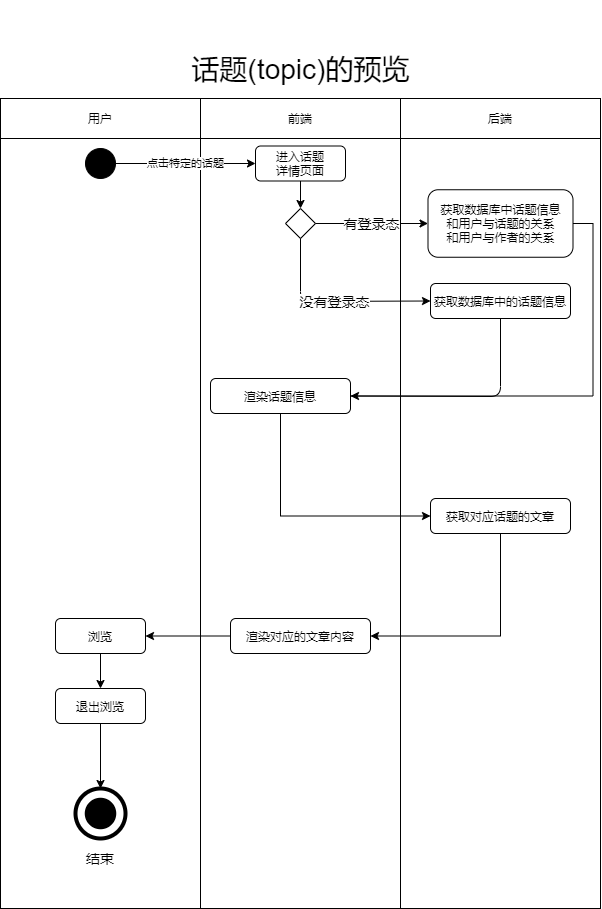

The diagram above was exported from draw.io. Its source (the exported page's mxGraphModel, read from the mxfile embedded in the PNG):
<mxGraphModel dx="1120" dy="596" grid="1" gridSize="10" guides="1" tooltips="1" connect="1" arrows="1" fold="1" page="1" pageScale="1" pageWidth="827" pageHeight="1169" math="0" shadow="0">
  <root>
    <mxCell id="0" />
    <mxCell id="1" parent="0" />
    <mxCell id="98" value="" style="rounded=0;whiteSpace=wrap;html=1;" parent="1" vertex="1">
      <mxGeometry x="450" y="450" width="200" height="770" as="geometry" />
    </mxCell>
    <mxCell id="99" value="" style="rounded=0;whiteSpace=wrap;html=1;" parent="1" vertex="1">
      <mxGeometry x="50" y="450" width="200" height="770" as="geometry" />
    </mxCell>
    <mxCell id="100" value="" style="rounded=0;whiteSpace=wrap;html=1;" parent="1" vertex="1">
      <mxGeometry x="250" y="450" width="200" height="770" as="geometry" />
    </mxCell>
    <mxCell id="101" value="用户" style="rounded=0;whiteSpace=wrap;html=1;" parent="1" vertex="1">
      <mxGeometry x="50" y="410" width="200" height="40" as="geometry" />
    </mxCell>
    <mxCell id="102" value="前端" style="rounded=0;whiteSpace=wrap;html=1;" parent="1" vertex="1">
      <mxGeometry x="250" y="410" width="200" height="40" as="geometry" />
    </mxCell>
    <mxCell id="103" value="后端" style="rounded=0;whiteSpace=wrap;html=1;" parent="1" vertex="1">
      <mxGeometry x="450" y="410" width="200" height="40" as="geometry" />
    </mxCell>
    <mxCell id="104" value="点击特定的话题" style="edgeStyle=orthogonalEdgeStyle;rounded=0;orthogonalLoop=1;jettySize=auto;html=1;entryX=0;entryY=0.5;entryDx=0;entryDy=0;" parent="1" source="105" target="107" edge="1">
      <mxGeometry relative="1" as="geometry" />
    </mxCell>
    <mxCell id="105" value="" style="ellipse;whiteSpace=wrap;html=1;aspect=fixed;background=black;strokeColor=#030303;fillColor=#000000;" parent="1" vertex="1">
      <mxGeometry x="135" y="460" width="30" height="30" as="geometry" />
    </mxCell>
    <mxCell id="106" style="edgeStyle=orthogonalEdgeStyle;rounded=0;orthogonalLoop=1;jettySize=auto;html=1;exitX=0.5;exitY=1;exitDx=0;exitDy=0;entryX=0.5;entryY=0;entryDx=0;entryDy=0;fontSize=14;" parent="1" source="107" target="111" edge="1">
      <mxGeometry relative="1" as="geometry" />
    </mxCell>
    <mxCell id="107" value="进入话题&lt;br&gt;详情页面" style="rounded=1;whiteSpace=wrap;html=1;" parent="1" vertex="1">
      <mxGeometry x="305" y="457.5" width="90" height="35" as="geometry" />
    </mxCell>
    <mxCell id="108" value="" style="ellipse;whiteSpace=wrap;html=1;aspect=fixed;rounded=1;strokeColor=#000000;strokeWidth=4;fillColor=none;gradientColor=none;fontSize=14;" parent="1" vertex="1">
      <mxGeometry x="125" y="1100" width="50" height="50" as="geometry" />
    </mxCell>
    <mxCell id="109" value="" style="ellipse;whiteSpace=wrap;html=1;aspect=fixed;rounded=1;strokeWidth=4;fontSize=14;fillColor=#000000;" parent="1" vertex="1">
      <mxGeometry x="136.25" y="1111.25" width="27.5" height="27.5" as="geometry" />
    </mxCell>
    <mxCell id="110" value="结束" style="text;html=1;strokeColor=none;fillColor=none;align=center;verticalAlign=middle;whiteSpace=wrap;rounded=0;fontSize=14;" parent="1" vertex="1">
      <mxGeometry x="130" y="1160" width="40" height="20" as="geometry" />
    </mxCell>
    <mxCell id="111" value="" style="rhombus;whiteSpace=wrap;html=1;" parent="1" vertex="1">
      <mxGeometry x="335" y="520" width="30" height="30" as="geometry" />
    </mxCell>
    <mxCell id="112" value="有登录态" style="endArrow=classic;html=1;exitX=1;exitY=0.5;exitDx=0;exitDy=0;entryX=0;entryY=0.5;entryDx=0;entryDy=0;fontSize=14;" parent="1" source="111" target="114" edge="1">
      <mxGeometry width="50" height="50" relative="1" as="geometry">
        <mxPoint x="700" y="710" as="sourcePoint" />
        <mxPoint x="505" y="532.5" as="targetPoint" />
      </mxGeometry>
    </mxCell>
    <mxCell id="113" value="话题(topic)的预览" style="text;html=1;strokeColor=none;fillColor=none;align=center;verticalAlign=middle;whiteSpace=wrap;rounded=0;fontSize=28;" parent="1" vertex="1">
      <mxGeometry x="212.5" y="312.5" width="275" height="137.5" as="geometry" />
    </mxCell>
    <mxCell id="154" style="edgeStyle=orthogonalEdgeStyle;rounded=0;orthogonalLoop=1;jettySize=auto;html=1;exitX=1;exitY=0.5;exitDx=0;exitDy=0;entryX=1;entryY=0.5;entryDx=0;entryDy=0;" parent="1" source="114" target="121" edge="1">
      <mxGeometry relative="1" as="geometry" />
    </mxCell>
    <mxCell id="114" value="获取数据库中话题信息&lt;br&gt;和用户与话题的关系&lt;br&gt;和用户与作者的关系" style="rounded=1;whiteSpace=wrap;html=1;" parent="1" vertex="1">
      <mxGeometry x="477.5" y="501.25" width="145" height="67.5" as="geometry" />
    </mxCell>
    <mxCell id="115" value="获取数据库中的话题信息" style="rounded=1;whiteSpace=wrap;html=1;" parent="1" vertex="1">
      <mxGeometry x="480" y="595" width="140" height="35" as="geometry" />
    </mxCell>
    <mxCell id="116" value="没有登录态" style="endArrow=classic;html=1;fontSize=14;exitX=0.5;exitY=1;exitDx=0;exitDy=0;entryX=0;entryY=0.5;entryDx=0;entryDy=0;" parent="1" source="111" target="115" edge="1">
      <mxGeometry width="50" height="50" relative="1" as="geometry">
        <mxPoint x="560" y="750" as="sourcePoint" />
        <mxPoint x="610" y="700" as="targetPoint" />
        <Array as="points">
          <mxPoint x="350" y="613" />
        </Array>
      </mxGeometry>
    </mxCell>
    <mxCell id="151" style="edgeStyle=orthogonalEdgeStyle;rounded=0;orthogonalLoop=1;jettySize=auto;html=1;exitX=0.5;exitY=1;exitDx=0;exitDy=0;entryX=0;entryY=0.5;entryDx=0;entryDy=0;" parent="1" source="121" target="150" edge="1">
      <mxGeometry relative="1" as="geometry" />
    </mxCell>
    <mxCell id="121" value="渲染话题信息" style="rounded=1;whiteSpace=wrap;html=1;" parent="1" vertex="1">
      <mxGeometry x="260" y="690" width="140" height="35" as="geometry" />
    </mxCell>
    <mxCell id="153" style="edgeStyle=orthogonalEdgeStyle;rounded=0;orthogonalLoop=1;jettySize=auto;html=1;exitX=0.5;exitY=1;exitDx=0;exitDy=0;entryX=1;entryY=0.5;entryDx=0;entryDy=0;" parent="1" source="150" target="152" edge="1">
      <mxGeometry relative="1" as="geometry" />
    </mxCell>
    <mxCell id="150" value="获取对应话题的文章" style="rounded=1;whiteSpace=wrap;html=1;" parent="1" vertex="1">
      <mxGeometry x="480" y="810" width="140" height="35" as="geometry" />
    </mxCell>
    <mxCell id="161" style="edgeStyle=orthogonalEdgeStyle;rounded=0;orthogonalLoop=1;jettySize=auto;html=1;exitX=0;exitY=0.5;exitDx=0;exitDy=0;entryX=1;entryY=0.5;entryDx=0;entryDy=0;" parent="1" source="152" target="160" edge="1">
      <mxGeometry relative="1" as="geometry" />
    </mxCell>
    <mxCell id="152" value="渲染对应的文章内容" style="rounded=1;whiteSpace=wrap;html=1;" parent="1" vertex="1">
      <mxGeometry x="280" y="930" width="140" height="35" as="geometry" />
    </mxCell>
    <mxCell id="158" value="" style="endArrow=none;html=1;entryX=0.5;entryY=1;entryDx=0;entryDy=0;exitX=1;exitY=0.5;exitDx=0;exitDy=0;" parent="1" source="121" target="115" edge="1">
      <mxGeometry width="50" height="50" relative="1" as="geometry">
        <mxPoint x="550" y="710" as="sourcePoint" />
        <mxPoint x="600" y="750" as="targetPoint" />
        <Array as="points">
          <mxPoint x="550" y="708" />
        </Array>
      </mxGeometry>
    </mxCell>
    <mxCell id="163" style="edgeStyle=orthogonalEdgeStyle;rounded=0;orthogonalLoop=1;jettySize=auto;html=1;exitX=0.5;exitY=1;exitDx=0;exitDy=0;" parent="1" source="160" target="162" edge="1">
      <mxGeometry relative="1" as="geometry" />
    </mxCell>
    <mxCell id="160" value="浏览" style="rounded=1;whiteSpace=wrap;html=1;" parent="1" vertex="1">
      <mxGeometry x="105" y="930" width="90" height="35" as="geometry" />
    </mxCell>
    <mxCell id="165" style="edgeStyle=orthogonalEdgeStyle;rounded=0;orthogonalLoop=1;jettySize=auto;html=1;exitX=0.5;exitY=1;exitDx=0;exitDy=0;entryX=0.5;entryY=0;entryDx=0;entryDy=0;" parent="1" source="162" target="108" edge="1">
      <mxGeometry relative="1" as="geometry" />
    </mxCell>
    <mxCell id="162" value="退出浏览" style="rounded=1;whiteSpace=wrap;html=1;" parent="1" vertex="1">
      <mxGeometry x="105" y="1000" width="90" height="35" as="geometry" />
    </mxCell>
  </root>
</mxGraphModel>